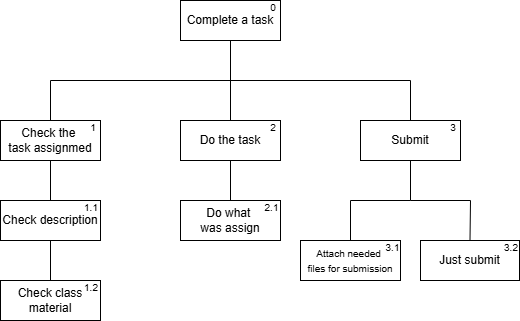

The diagram above was exported from draw.io. Its source (the exported page's mxGraphModel, read from the mxfile embedded in the PNG):
<mxGraphModel dx="794" dy="459" grid="1" gridSize="10" guides="1" tooltips="1" connect="1" arrows="1" fold="1" page="1" pageScale="1" pageWidth="827" pageHeight="1169" math="0" shadow="0">
  <root>
    <mxCell id="0" />
    <mxCell id="1" parent="0" />
    <mxCell id="-4IdTE2E4yhGuITIk6aY-1" value="Complete a task" style="whiteSpace=wrap;html=1;align=center;" parent="1" vertex="1">
      <mxGeometry x="360" y="40" width="100" height="40" as="geometry" />
    </mxCell>
    <mxCell id="xEJrZk-VuNAgjMfP4hTR-1" value="Do the task" style="whiteSpace=wrap;html=1;align=center;" parent="1" vertex="1">
      <mxGeometry x="360" y="160" width="100" height="40" as="geometry" />
    </mxCell>
    <mxCell id="xEJrZk-VuNAgjMfP4hTR-2" value="Check the&amp;nbsp;&lt;div&gt;task assignmed&lt;/div&gt;" style="whiteSpace=wrap;html=1;align=center;" parent="1" vertex="1">
      <mxGeometry x="180" y="160" width="100" height="40" as="geometry" />
    </mxCell>
    <mxCell id="xEJrZk-VuNAgjMfP4hTR-3" value="Submit" style="whiteSpace=wrap;html=1;align=center;" parent="1" vertex="1">
      <mxGeometry x="540" y="160" width="100" height="40" as="geometry" />
    </mxCell>
    <mxCell id="oK85t49iXcNbUH0p703S-1" value="Check description" style="whiteSpace=wrap;html=1;align=center;" parent="1" vertex="1">
      <mxGeometry x="180" y="240" width="100" height="40" as="geometry" />
    </mxCell>
    <mxCell id="oK85t49iXcNbUH0p703S-2" value="Check class material" style="whiteSpace=wrap;html=1;align=center;" parent="1" vertex="1">
      <mxGeometry x="180" y="320" width="100" height="40" as="geometry" />
    </mxCell>
    <mxCell id="oK85t49iXcNbUH0p703S-3" value="Do what&amp;nbsp;&lt;div&gt;was assign&lt;/div&gt;" style="whiteSpace=wrap;html=1;align=center;" parent="1" vertex="1">
      <mxGeometry x="360" y="240" width="100" height="40" as="geometry" />
    </mxCell>
    <mxCell id="oK85t49iXcNbUH0p703S-4" value="&lt;font style=&quot;font-size: 10px;&quot;&gt;Attach needed&amp;nbsp;&lt;/font&gt;&lt;div&gt;&lt;font style=&quot;font-size: 10px;&quot;&gt;files for submission&lt;/font&gt;&lt;/div&gt;" style="whiteSpace=wrap;html=1;align=center;" parent="1" vertex="1">
      <mxGeometry x="480" y="280" width="100" height="40" as="geometry" />
    </mxCell>
    <mxCell id="oK85t49iXcNbUH0p703S-5" value="Just submit" style="whiteSpace=wrap;html=1;align=center;" parent="1" vertex="1">
      <mxGeometry x="600" y="280" width="99" height="40" as="geometry" />
    </mxCell>
    <mxCell id="xVUEHI9np5j8mxImLVws-1" value="" style="endArrow=none;html=1;rounded=0;entryX=0.5;entryY=1;entryDx=0;entryDy=0;exitX=0.5;exitY=0;exitDx=0;exitDy=0;" parent="1" source="xEJrZk-VuNAgjMfP4hTR-1" target="-4IdTE2E4yhGuITIk6aY-1" edge="1">
      <mxGeometry width="50" height="50" relative="1" as="geometry">
        <mxPoint x="370" y="220" as="sourcePoint" />
        <mxPoint x="420" y="170" as="targetPoint" />
      </mxGeometry>
    </mxCell>
    <mxCell id="xVUEHI9np5j8mxImLVws-2" value="" style="endArrow=none;html=1;rounded=0;exitX=0.5;exitY=0;exitDx=0;exitDy=0;entryX=0.5;entryY=0;entryDx=0;entryDy=0;" parent="1" source="xEJrZk-VuNAgjMfP4hTR-2" target="xEJrZk-VuNAgjMfP4hTR-3" edge="1">
      <mxGeometry width="50" height="50" relative="1" as="geometry">
        <mxPoint x="230" y="120" as="sourcePoint" />
        <mxPoint x="600" y="120" as="targetPoint" />
        <Array as="points">
          <mxPoint x="230" y="120" />
          <mxPoint x="590" y="120" />
        </Array>
      </mxGeometry>
    </mxCell>
    <mxCell id="xVUEHI9np5j8mxImLVws-3" value="" style="endArrow=none;html=1;rounded=0;entryX=0.5;entryY=1;entryDx=0;entryDy=0;exitX=0.5;exitY=0;exitDx=0;exitDy=0;" parent="1" source="oK85t49iXcNbUH0p703S-1" target="xEJrZk-VuNAgjMfP4hTR-2" edge="1">
      <mxGeometry width="50" height="50" relative="1" as="geometry">
        <mxPoint x="370" y="280" as="sourcePoint" />
        <mxPoint x="420" y="230" as="targetPoint" />
      </mxGeometry>
    </mxCell>
    <mxCell id="xVUEHI9np5j8mxImLVws-4" value="" style="endArrow=none;html=1;rounded=0;entryX=0.5;entryY=1;entryDx=0;entryDy=0;exitX=0.5;exitY=0;exitDx=0;exitDy=0;" parent="1" source="oK85t49iXcNbUH0p703S-3" target="xEJrZk-VuNAgjMfP4hTR-1" edge="1">
      <mxGeometry width="50" height="50" relative="1" as="geometry">
        <mxPoint x="370" y="280" as="sourcePoint" />
        <mxPoint x="420" y="230" as="targetPoint" />
      </mxGeometry>
    </mxCell>
    <mxCell id="xVUEHI9np5j8mxImLVws-5" value="" style="endArrow=none;html=1;rounded=0;exitX=0.5;exitY=1;exitDx=0;exitDy=0;entryX=0.5;entryY=0;entryDx=0;entryDy=0;" parent="1" source="oK85t49iXcNbUH0p703S-1" target="oK85t49iXcNbUH0p703S-2" edge="1">
      <mxGeometry width="50" height="50" relative="1" as="geometry">
        <mxPoint x="370" y="280" as="sourcePoint" />
        <mxPoint x="420" y="230" as="targetPoint" />
      </mxGeometry>
    </mxCell>
    <mxCell id="xVUEHI9np5j8mxImLVws-8" value="&lt;font style=&quot;font-size: 10px;&quot;&gt;0&lt;/font&gt;" style="text;strokeColor=none;align=center;fillColor=none;html=1;verticalAlign=middle;whiteSpace=wrap;rounded=0;" parent="1" vertex="1">
      <mxGeometry x="446" y="40" width="14" height="14" as="geometry" />
    </mxCell>
    <mxCell id="xVUEHI9np5j8mxImLVws-9" value="&lt;font style=&quot;font-size: 10px;&quot;&gt;1&lt;/font&gt;" style="text;strokeColor=none;align=center;fillColor=none;html=1;verticalAlign=middle;whiteSpace=wrap;rounded=0;" parent="1" vertex="1">
      <mxGeometry x="266" y="160" width="14" height="14" as="geometry" />
    </mxCell>
    <mxCell id="xVUEHI9np5j8mxImLVws-10" value="&lt;font style=&quot;font-size: 10px;&quot;&gt;2&lt;/font&gt;" style="text;strokeColor=none;align=center;fillColor=none;html=1;verticalAlign=middle;whiteSpace=wrap;rounded=0;" parent="1" vertex="1">
      <mxGeometry x="446" y="160" width="14" height="14" as="geometry" />
    </mxCell>
    <mxCell id="xVUEHI9np5j8mxImLVws-11" value="&lt;font style=&quot;font-size: 10px;&quot;&gt;3&lt;/font&gt;" style="text;strokeColor=none;align=center;fillColor=none;html=1;verticalAlign=middle;whiteSpace=wrap;rounded=0;" parent="1" vertex="1">
      <mxGeometry x="626" y="160" width="14" height="14" as="geometry" />
    </mxCell>
    <mxCell id="xVUEHI9np5j8mxImLVws-12" value="&lt;font style=&quot;font-size: 10px;&quot;&gt;1.1&lt;/font&gt;" style="text;strokeColor=none;align=center;fillColor=none;html=1;verticalAlign=middle;whiteSpace=wrap;rounded=0;" parent="1" vertex="1">
      <mxGeometry x="266" y="240" width="10" height="14" as="geometry" />
    </mxCell>
    <mxCell id="xVUEHI9np5j8mxImLVws-13" value="&lt;font style=&quot;font-size: 10px;&quot;&gt;1.2&lt;/font&gt;" style="text;strokeColor=none;align=center;fillColor=none;html=1;verticalAlign=middle;whiteSpace=wrap;rounded=0;" parent="1" vertex="1">
      <mxGeometry x="264" y="320" width="14" height="14" as="geometry" />
    </mxCell>
    <mxCell id="xVUEHI9np5j8mxImLVws-14" value="&lt;font style=&quot;font-size: 10px;&quot;&gt;2.1&lt;/font&gt;" style="text;strokeColor=none;align=center;fillColor=none;html=1;verticalAlign=middle;whiteSpace=wrap;rounded=0;" parent="1" vertex="1">
      <mxGeometry x="446" y="240" width="11" height="14" as="geometry" />
    </mxCell>
    <mxCell id="xVUEHI9np5j8mxImLVws-15" value="&lt;font style=&quot;font-size: 10px;&quot;&gt;3.1&lt;/font&gt;" style="text;strokeColor=none;align=center;fillColor=none;html=1;verticalAlign=middle;whiteSpace=wrap;rounded=0;" parent="1" vertex="1">
      <mxGeometry x="569" y="280" width="7" height="14" as="geometry" />
    </mxCell>
    <mxCell id="xVUEHI9np5j8mxImLVws-16" value="&lt;font style=&quot;font-size: 10px;&quot;&gt;3.2&lt;/font&gt;" style="text;strokeColor=none;align=center;fillColor=none;html=1;verticalAlign=middle;whiteSpace=wrap;rounded=0;" parent="1" vertex="1">
      <mxGeometry x="685" y="280" width="12" height="14" as="geometry" />
    </mxCell>
    <mxCell id="xVUEHI9np5j8mxImLVws-17" value="" style="endArrow=none;html=1;rounded=0;entryX=0.5;entryY=1;entryDx=0;entryDy=0;exitX=0.5;exitY=0;exitDx=0;exitDy=0;" parent="1" source="oK85t49iXcNbUH0p703S-4" target="xEJrZk-VuNAgjMfP4hTR-3" edge="1">
      <mxGeometry width="50" height="50" relative="1" as="geometry">
        <mxPoint x="430" y="260" as="sourcePoint" />
        <mxPoint x="480" y="210" as="targetPoint" />
        <Array as="points">
          <mxPoint x="530" y="240" />
          <mxPoint x="590" y="240" />
        </Array>
      </mxGeometry>
    </mxCell>
    <mxCell id="xVUEHI9np5j8mxImLVws-18" value="" style="endArrow=none;html=1;rounded=0;entryX=0.5;entryY=0;entryDx=0;entryDy=0;" parent="1" target="oK85t49iXcNbUH0p703S-5" edge="1">
      <mxGeometry width="50" height="50" relative="1" as="geometry">
        <mxPoint x="590" y="240" as="sourcePoint" />
        <mxPoint x="480" y="210" as="targetPoint" />
        <Array as="points">
          <mxPoint x="650" y="240" />
        </Array>
      </mxGeometry>
    </mxCell>
  </root>
</mxGraphModel>